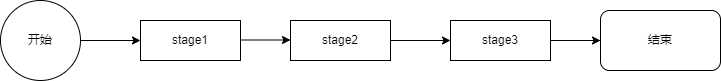

The diagram above was exported from draw.io. Its source (the exported page's mxGraphModel, read from the mxfile embedded in the PNG):
<mxGraphModel dx="1422" dy="857" grid="1" gridSize="10" guides="1" tooltips="1" connect="1" arrows="1" fold="1" page="1" pageScale="1" pageWidth="827" pageHeight="1169" math="0" shadow="0">
  <root>
    <mxCell id="WIyWlLk6GJQsqaUBKTNV-0" />
    <mxCell id="WIyWlLk6GJQsqaUBKTNV-1" parent="WIyWlLk6GJQsqaUBKTNV-0" />
    <mxCell id="ytilbQd66siEx9Ud8erg-10" style="edgeStyle=orthogonalEdgeStyle;rounded=0;orthogonalLoop=1;jettySize=auto;html=1;entryX=0;entryY=0.5;entryDx=0;entryDy=0;" edge="1" parent="WIyWlLk6GJQsqaUBKTNV-1" source="ytilbQd66siEx9Ud8erg-0">
      <mxGeometry relative="1" as="geometry">
        <mxPoint x="200" y="130" as="targetPoint" />
      </mxGeometry>
    </mxCell>
    <mxCell id="ytilbQd66siEx9Ud8erg-0" value="开始" style="ellipse;whiteSpace=wrap;html=1;aspect=fixed;" vertex="1" parent="WIyWlLk6GJQsqaUBKTNV-1">
      <mxGeometry x="60" y="90" width="80" height="80" as="geometry" />
    </mxCell>
    <mxCell id="ytilbQd66siEx9Ud8erg-12" style="edgeStyle=orthogonalEdgeStyle;rounded=0;orthogonalLoop=1;jettySize=auto;html=1;" edge="1" parent="WIyWlLk6GJQsqaUBKTNV-1">
      <mxGeometry relative="1" as="geometry">
        <mxPoint x="490" y="130" as="sourcePoint" />
        <mxPoint x="510" y="130" as="targetPoint" />
        <Array as="points">
          <mxPoint x="450" y="130" />
          <mxPoint x="450" y="130" />
        </Array>
      </mxGeometry>
    </mxCell>
    <mxCell id="ytilbQd66siEx9Ud8erg-15" style="edgeStyle=orthogonalEdgeStyle;rounded=0;orthogonalLoop=1;jettySize=auto;html=1;entryX=0;entryY=0.5;entryDx=0;entryDy=0;" edge="1" parent="WIyWlLk6GJQsqaUBKTNV-1" target="ytilbQd66siEx9Ud8erg-14">
      <mxGeometry relative="1" as="geometry">
        <mxPoint x="660" y="130" as="sourcePoint" />
        <Array as="points">
          <mxPoint x="610" y="130" />
          <mxPoint x="610" y="130" />
        </Array>
      </mxGeometry>
    </mxCell>
    <mxCell id="ytilbQd66siEx9Ud8erg-11" style="edgeStyle=orthogonalEdgeStyle;rounded=0;orthogonalLoop=1;jettySize=auto;html=1;entryX=0;entryY=0.5;entryDx=0;entryDy=0;" edge="1" parent="WIyWlLk6GJQsqaUBKTNV-1">
      <mxGeometry relative="1" as="geometry">
        <mxPoint x="300" y="129.5" as="sourcePoint" />
        <mxPoint x="350" y="129.5" as="targetPoint" />
      </mxGeometry>
    </mxCell>
    <mxCell id="ytilbQd66siEx9Ud8erg-14" value="结束" style="rounded=1;whiteSpace=wrap;html=1;" vertex="1" parent="WIyWlLk6GJQsqaUBKTNV-1">
      <mxGeometry x="660" y="100" width="120" height="60" as="geometry" />
    </mxCell>
    <mxCell id="ytilbQd66siEx9Ud8erg-16" value="stage1" style="rounded=0;whiteSpace=wrap;html=1;glass=0;sketch=0;" vertex="1" parent="WIyWlLk6GJQsqaUBKTNV-1">
      <mxGeometry x="200" y="110" width="100" height="40" as="geometry" />
    </mxCell>
    <mxCell id="ytilbQd66siEx9Ud8erg-17" value="stage2" style="rounded=0;whiteSpace=wrap;html=1;glass=0;sketch=0;" vertex="1" parent="WIyWlLk6GJQsqaUBKTNV-1">
      <mxGeometry x="350" y="110" width="100" height="40" as="geometry" />
    </mxCell>
    <mxCell id="ytilbQd66siEx9Ud8erg-18" value="stage3" style="rounded=0;whiteSpace=wrap;html=1;glass=0;sketch=0;" vertex="1" parent="WIyWlLk6GJQsqaUBKTNV-1">
      <mxGeometry x="510" y="110" width="100" height="40" as="geometry" />
    </mxCell>
  </root>
</mxGraphModel>